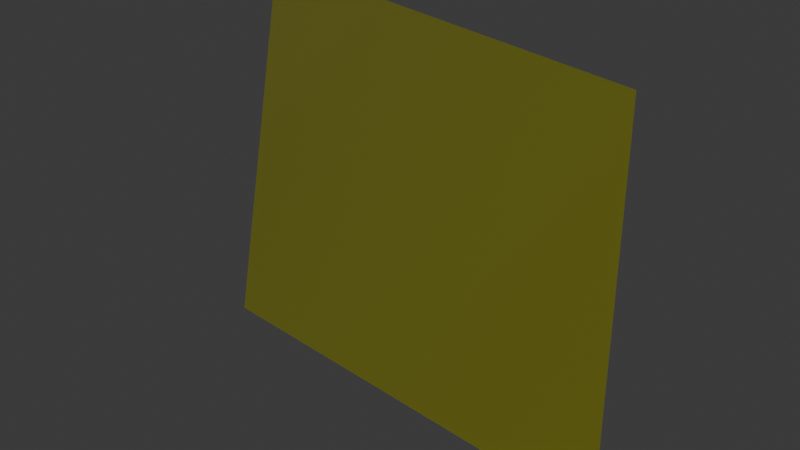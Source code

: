 # Source: PenaltySojuImageOffSingle.blend  (saved by Blender 4.3.34; exported with 4.5.12 LTS)
import bpy
from mathutils import Matrix  # noqa: F401  (used for matrix-valued properties, if any)

bpy.ops.wm.read_factory_settings(use_empty=True)
scene = bpy.context.scene
scene.name = 'Scene'

# ---- collections
col_collection = bpy.data.collections.new('Collection'); scene.collection.children.link(col_collection)

# ---- images (referenced by path relative to the original .blend; pixels are not part of the script)
import os
ASSET_DIR = os.environ.get("B2B_ASSET_DIR", "")  # directory of the original .blend (textures are referenced by path, not embedded)
HERE = os.path.dirname(os.path.abspath(__file__))  # packed textures are extracted next to this script under _unpacked/

def load_image(name, relpath, width, height, colorspace="sRGB"):
    """Load a texture the original file referenced (path relative to the .blend, or extracted next to this script)."""
    p = next((c for c in (os.path.join(HERE, relpath), os.path.join(ASSET_DIR, relpath)) if relpath and os.path.exists(c)), "")
    if p:
        img = bpy.data.images.load(p, check_existing=True)
        img.name = name
    else:  # same state as the original file: an image datablock whose file is absent (Cycles renders it pink)
        img = bpy.data.images.new(name, width, height)
        img.source = "FILE"
        img.filepath = "//" + (relpath or name)
    img.colorspace_settings.name = colorspace
    return img
img_soju_png = load_image('Soju.png', 'Soju.png', 1024, 1024, 'sRGB')
img_sojubaketex = load_image('SojuBakeTex', 'SojuNoImageSingleTex.png', 1024, 1024, 'sRGB')

# ---- materials (node trees are filled in below, after node groups)
mat_white = bpy.data.materials.new('White')
mat_penalty1 = bpy.data.materials.new('Penalty1')
mat_penalty2 = bpy.data.materials.new('Penalty2')
mat_penlaty3 = bpy.data.materials.new('Penlaty3')
mat_penalty4 = bpy.data.materials.new('Penalty4')

# ---- material node trees
mat_white.use_nodes = True; mat_white.node_tree.nodes.clear()
_N = mat_white.node_tree.nodes; _L = mat_white.node_tree.links
n0 = _N.new('ShaderNodeBsdfPrincipled'); n0.name = 'Principled BSDF'; n0.location = (10, 300)
n0.inputs[0].default_value = (0.712, 0.712, 0.712, 1.0)
n1 = _N.new('ShaderNodeOutputMaterial'); n1.name = 'Material Output'; n1.location = (300, 300)
_L.new(n0.outputs[0], n1.inputs[0])
n1.is_active_output = True
mat_penalty1.use_nodes = True; mat_penalty1.node_tree.nodes.clear()
_N = mat_penalty1.node_tree.nodes; _L = mat_penalty1.node_tree.links
n0 = _N.new('ShaderNodeBsdfPrincipled'); n0.name = 'Principled BSDF'; n0.location = (10, 300)
n0.inputs[0].default_value = (0.05379, 0.8003, 0.05044, 0.2)
n1 = _N.new('ShaderNodeOutputMaterial'); n1.name = 'Material Output'; n1.location = (300, 300)
_L.new(n0.outputs[0], n1.inputs[0])
n1.is_active_output = True
mat_penalty2.use_nodes = True; mat_penalty2.node_tree.nodes.clear()
_N = mat_penalty2.node_tree.nodes; _L = mat_penalty2.node_tree.links
n0 = _N.new('ShaderNodeBsdfPrincipled'); n0.name = 'Principled BSDF'; n0.location = (10, 300)
n1 = _N.new('ShaderNodeOutputMaterial'); n1.name = 'Material Output'; n1.location = (300, 300)
n2 = _N.new('ShaderNodeTexImage'); n2.name = 'Image Texture'; n2.location = (-270, 260)
n2.image = img_soju_png
n2.extension = 'CLIP'
n3 = _N.new('ShaderNodeMapping'); n3.name = 'Mapping'; n3.location = (-450, 260)
n4 = _N.new('ShaderNodeTexCoord'); n4.name = 'Texture Coordinate'; n4.location = (-630, 260)
n5 = _N.new('ShaderNodeBsdfPrincipled'); n5.name = 'Principled BSDF.001'; n5.location = (294, 132)
n5.inputs[0].default_value = (1.0, 1.0, 0.0, 1.0)
n5.inputs[4].default_value = 0.8
n6 = _N.new('ShaderNodeTexImage'); n6.name = 'Image Texture.001'; n6.location = (632, 314)
n6.image = img_sojubaketex
n6.extension = 'CLIP'
_L.new(n2.outputs[0], n0.inputs[0])
_L.new(n3.outputs[0], n2.inputs[0])
_L.new(n4.outputs[2], n3.inputs[0])
_L.new(n5.outputs[0], n1.inputs[0])
n1.is_active_output = True
mat_penlaty3.use_nodes = True; mat_penlaty3.node_tree.nodes.clear()
_N = mat_penlaty3.node_tree.nodes; _L = mat_penlaty3.node_tree.links
n0 = _N.new('ShaderNodeBsdfPrincipled'); n0.name = 'Principled BSDF'; n0.location = (10, 300)
n0.inputs[0].default_value = (0.7595, 0.8002, 0.03409, 0.2)
n1 = _N.new('ShaderNodeOutputMaterial'); n1.name = 'Material Output'; n1.location = (300, 300)
_L.new(n0.outputs[0], n1.inputs[0])
n1.is_active_output = True
mat_penalty4.use_nodes = True; mat_penalty4.node_tree.nodes.clear()
_N = mat_penalty4.node_tree.nodes; _L = mat_penalty4.node_tree.links
n0 = _N.new('ShaderNodeBsdfPrincipled'); n0.name = 'Principled BSDF'; n0.location = (10, 300)
n0.inputs[0].default_value = (0.8001, 0.3251, 0.08973, 0.2)
n1 = _N.new('ShaderNodeOutputMaterial'); n1.name = 'Material Output'; n1.location = (300, 300)
_L.new(n0.outputs[0], n1.inputs[0])
n1.is_active_output = True

# ---- world
world_world = bpy.data.worlds.new('World'); scene.world = world_world
world_world.use_nodes = True; world_world.node_tree.nodes.clear()
_N = world_world.node_tree.nodes; _L = world_world.node_tree.links
n0 = _N.new('ShaderNodeOutputWorld'); n0.name = 'World Output'; n0.location = (300, 300)
n1 = _N.new('ShaderNodeBackground'); n1.name = 'Background'; n1.location = (10, 300)
n1.inputs[0].default_value = (0.05088, 0.05088, 0.05088, 1.0)
_L.new(n1.outputs[0], n0.inputs[0])
n0.is_active_output = True
world_world.color = (0.05088, 0.05088, 0.05088)
world_world.sun_shadow_jitter_overblur = 0.0

# ---- lights
light_point = bpy.data.lights.new('Point', 'POINT')
light_point.energy = 1e+04
light_point.shadow_soft_size = 21.03

# ---- meshes
me_cylinder = bpy.data.meshes.new('Cylinder')
me_cylinder.from_pydata([(-1.463, 0.0, -7.356), (8.762e-06, 0.0, -7.5), (-1.206, 0.0, -6.062), (8.663e-06, 0.0, -6.181)], [], [(2, 3, 1, 0)])
me_cylinder.polygons.foreach_set('material_index', [2])
_uv = me_cylinder.uv_layers.new(name='UVMap')
_uv.uv.foreach_set('vector', [0.947, 1.021, -0.001523, 1.02, -0.1009, -0.008077, 1.05, -0.00605])
me_cylinder.materials.append(mat_white)
me_cylinder.materials.append(mat_penalty1)
me_cylinder.materials.append(mat_penalty2)
me_cylinder.materials.append(mat_penlaty3)
me_cylinder.materials.append(mat_penalty4)
me_cylinder.update()

# ---- objects
ob_cylinder = bpy.data.objects.new('Cylinder', me_cylinder)
ob_point = bpy.data.objects.new('Point', light_point)

# ---- transforms, parenting, visibility, modifiers, constraints
ob_cylinder.location = (0.0, 0.0, 0.0)
ob_point.location = (-4.42, 3.052, -4.183)

# ---- collection membership
col_collection.objects.link(ob_cylinder)
col_collection.objects.link(ob_point)

# ---- scene / render settings (as saved in the file)
scene.frame_start = 1; scene.frame_end = 250; scene.frame_set(1)
scene.render.engine = 'CYCLES'
bpy.context.view_layer.update()

# ---- added for rendering (the .blend has no active camera): camera
cam_auto = bpy.data.cameras.new('AutoCamera')
cam_auto.lens = 50.0
cam_auto.sensor_width = 36.0
cam_auto.clip_end = 1000.0
ob_auto_camera = bpy.data.objects.new('AutoCamera', cam_auto)
scene.collection.objects.link(ob_auto_camera)
ob_auto_camera.location = (1.16629, -2.27744, -5.26289)
ob_auto_camera.rotation_euler = (1.09748, -7.21219e-08, 0.694738)
scene.camera = ob_auto_camera
bpy.context.view_layer.update()
